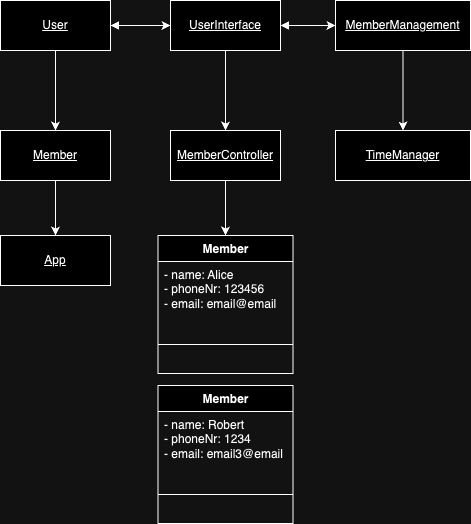

The diagram above was exported from draw.io. Its source (the exported page's mxGraphModel, read from the mxfile embedded in the PNG):
<mxGraphModel dx="942" dy="543" grid="1" gridSize="10" guides="1" tooltips="1" connect="1" arrows="1" fold="1" page="1" pageScale="1" pageWidth="827" pageHeight="1169" math="0" shadow="0">
  <root>
    <mxCell id="0" />
    <mxCell id="1" parent="0" />
    <mxCell id="sl-EggCeBlIlgaDUJ-vv-28" style="edgeStyle=orthogonalEdgeStyle;rounded=0;orthogonalLoop=1;jettySize=auto;html=1;exitX=0.5;exitY=1;exitDx=0;exitDy=0;entryX=0.5;entryY=0;entryDx=0;entryDy=0;" edge="1" parent="1" source="sl-EggCeBlIlgaDUJ-vv-24" target="sl-EggCeBlIlgaDUJ-vv-25">
      <mxGeometry relative="1" as="geometry" />
    </mxCell>
    <mxCell id="sl-EggCeBlIlgaDUJ-vv-32" style="edgeStyle=orthogonalEdgeStyle;rounded=0;orthogonalLoop=1;jettySize=auto;html=1;strokeColor=none;" edge="1" parent="1" source="sl-EggCeBlIlgaDUJ-vv-24" target="sl-EggCeBlIlgaDUJ-vv-31">
      <mxGeometry relative="1" as="geometry" />
    </mxCell>
    <mxCell id="sl-EggCeBlIlgaDUJ-vv-33" style="edgeStyle=orthogonalEdgeStyle;rounded=0;orthogonalLoop=1;jettySize=auto;html=1;entryX=0;entryY=0.5;entryDx=0;entryDy=0;startArrow=block;startFill=1;" edge="1" parent="1" source="sl-EggCeBlIlgaDUJ-vv-24" target="sl-EggCeBlIlgaDUJ-vv-31">
      <mxGeometry relative="1" as="geometry" />
    </mxCell>
    <mxCell id="sl-EggCeBlIlgaDUJ-vv-24" value="&lt;u&gt;User&lt;/u&gt;" style="html=1;whiteSpace=wrap;" vertex="1" parent="1">
      <mxGeometry x="340" y="200" width="110" height="50" as="geometry" />
    </mxCell>
    <mxCell id="sl-EggCeBlIlgaDUJ-vv-30" style="edgeStyle=orthogonalEdgeStyle;rounded=0;orthogonalLoop=1;jettySize=auto;html=1;" edge="1" parent="1" source="sl-EggCeBlIlgaDUJ-vv-25" target="sl-EggCeBlIlgaDUJ-vv-29">
      <mxGeometry relative="1" as="geometry" />
    </mxCell>
    <mxCell id="sl-EggCeBlIlgaDUJ-vv-25" value="&lt;u&gt;Member&lt;/u&gt;" style="html=1;whiteSpace=wrap;" vertex="1" parent="1">
      <mxGeometry x="340" y="330" width="110" height="50" as="geometry" />
    </mxCell>
    <mxCell id="sl-EggCeBlIlgaDUJ-vv-29" value="&lt;u&gt;App&lt;/u&gt;" style="html=1;whiteSpace=wrap;" vertex="1" parent="1">
      <mxGeometry x="340" y="435" width="110" height="50" as="geometry" />
    </mxCell>
    <mxCell id="sl-EggCeBlIlgaDUJ-vv-35" style="edgeStyle=orthogonalEdgeStyle;rounded=0;orthogonalLoop=1;jettySize=auto;html=1;" edge="1" parent="1" source="sl-EggCeBlIlgaDUJ-vv-31" target="sl-EggCeBlIlgaDUJ-vv-34">
      <mxGeometry relative="1" as="geometry" />
    </mxCell>
    <mxCell id="sl-EggCeBlIlgaDUJ-vv-46" style="edgeStyle=orthogonalEdgeStyle;rounded=0;orthogonalLoop=1;jettySize=auto;html=1;startArrow=block;startFill=1;" edge="1" parent="1" source="sl-EggCeBlIlgaDUJ-vv-31" target="sl-EggCeBlIlgaDUJ-vv-45">
      <mxGeometry relative="1" as="geometry" />
    </mxCell>
    <mxCell id="sl-EggCeBlIlgaDUJ-vv-31" value="&lt;u&gt;UserInterface&lt;/u&gt;" style="html=1;whiteSpace=wrap;" vertex="1" parent="1">
      <mxGeometry x="510" y="200" width="110" height="50" as="geometry" />
    </mxCell>
    <mxCell id="sl-EggCeBlIlgaDUJ-vv-37" style="edgeStyle=orthogonalEdgeStyle;rounded=0;orthogonalLoop=1;jettySize=auto;html=1;" edge="1" parent="1" source="sl-EggCeBlIlgaDUJ-vv-34">
      <mxGeometry relative="1" as="geometry">
        <mxPoint x="565" y="435" as="targetPoint" />
      </mxGeometry>
    </mxCell>
    <mxCell id="sl-EggCeBlIlgaDUJ-vv-34" value="&lt;u&gt;MemberController&lt;/u&gt;" style="html=1;whiteSpace=wrap;" vertex="1" parent="1">
      <mxGeometry x="510" y="330" width="110" height="50" as="geometry" />
    </mxCell>
    <mxCell id="sl-EggCeBlIlgaDUJ-vv-38" value="Member" style="swimlane;fontStyle=1;align=center;verticalAlign=top;childLayout=stackLayout;horizontal=1;startSize=26;horizontalStack=0;resizeParent=1;resizeParentMax=0;resizeLast=0;collapsible=1;marginBottom=0;whiteSpace=wrap;html=1;" vertex="1" parent="1">
      <mxGeometry x="497.5" y="435" width="135" height="138" as="geometry" />
    </mxCell>
    <mxCell id="sl-EggCeBlIlgaDUJ-vv-39" value="- name: Alice&lt;br&gt;- phoneNr: 123456&lt;br&gt;- email: email@email&amp;nbsp;" style="text;strokeColor=none;fillColor=none;align=left;verticalAlign=top;spacingLeft=4;spacingRight=4;overflow=hidden;rotatable=0;points=[[0,0.5],[1,0.5]];portConstraint=eastwest;whiteSpace=wrap;html=1;" vertex="1" parent="sl-EggCeBlIlgaDUJ-vv-38">
      <mxGeometry y="26" width="135" height="54" as="geometry" />
    </mxCell>
    <mxCell id="sl-EggCeBlIlgaDUJ-vv-40" value="" style="line;strokeWidth=1;fillColor=none;align=left;verticalAlign=middle;spacingTop=-1;spacingLeft=3;spacingRight=3;rotatable=0;labelPosition=right;points=[];portConstraint=eastwest;strokeColor=inherit;" vertex="1" parent="sl-EggCeBlIlgaDUJ-vv-38">
      <mxGeometry y="80" width="135" height="58" as="geometry" />
    </mxCell>
    <mxCell id="sl-EggCeBlIlgaDUJ-vv-42" value="Member" style="swimlane;fontStyle=1;align=center;verticalAlign=top;childLayout=stackLayout;horizontal=1;startSize=26;horizontalStack=0;resizeParent=1;resizeParentMax=0;resizeLast=0;collapsible=1;marginBottom=0;whiteSpace=wrap;html=1;" vertex="1" parent="1">
      <mxGeometry x="497.5" y="585" width="135" height="138" as="geometry" />
    </mxCell>
    <mxCell id="sl-EggCeBlIlgaDUJ-vv-43" value="- name: Robert&lt;br&gt;- phoneNr: 1234&lt;br&gt;- email: email3@email&amp;nbsp;" style="text;strokeColor=none;fillColor=none;align=left;verticalAlign=top;spacingLeft=4;spacingRight=4;overflow=hidden;rotatable=0;points=[[0,0.5],[1,0.5]];portConstraint=eastwest;whiteSpace=wrap;html=1;" vertex="1" parent="sl-EggCeBlIlgaDUJ-vv-42">
      <mxGeometry y="26" width="135" height="54" as="geometry" />
    </mxCell>
    <mxCell id="sl-EggCeBlIlgaDUJ-vv-44" value="" style="line;strokeWidth=1;fillColor=none;align=left;verticalAlign=middle;spacingTop=-1;spacingLeft=3;spacingRight=3;rotatable=0;labelPosition=right;points=[];portConstraint=eastwest;strokeColor=inherit;" vertex="1" parent="sl-EggCeBlIlgaDUJ-vv-42">
      <mxGeometry y="80" width="135" height="58" as="geometry" />
    </mxCell>
    <mxCell id="sl-EggCeBlIlgaDUJ-vv-48" style="edgeStyle=orthogonalEdgeStyle;rounded=0;orthogonalLoop=1;jettySize=auto;html=1;entryX=0.5;entryY=0;entryDx=0;entryDy=0;" edge="1" parent="1" source="sl-EggCeBlIlgaDUJ-vv-45" target="sl-EggCeBlIlgaDUJ-vv-47">
      <mxGeometry relative="1" as="geometry" />
    </mxCell>
    <mxCell id="sl-EggCeBlIlgaDUJ-vv-45" value="&lt;u&gt;MemberManagement&lt;/u&gt;" style="html=1;whiteSpace=wrap;" vertex="1" parent="1">
      <mxGeometry x="675" y="200" width="135" height="50" as="geometry" />
    </mxCell>
    <mxCell id="sl-EggCeBlIlgaDUJ-vv-47" value="&lt;u&gt;TimeManager&lt;/u&gt;" style="html=1;whiteSpace=wrap;" vertex="1" parent="1">
      <mxGeometry x="675" y="330" width="135" height="50" as="geometry" />
    </mxCell>
  </root>
</mxGraphModel>